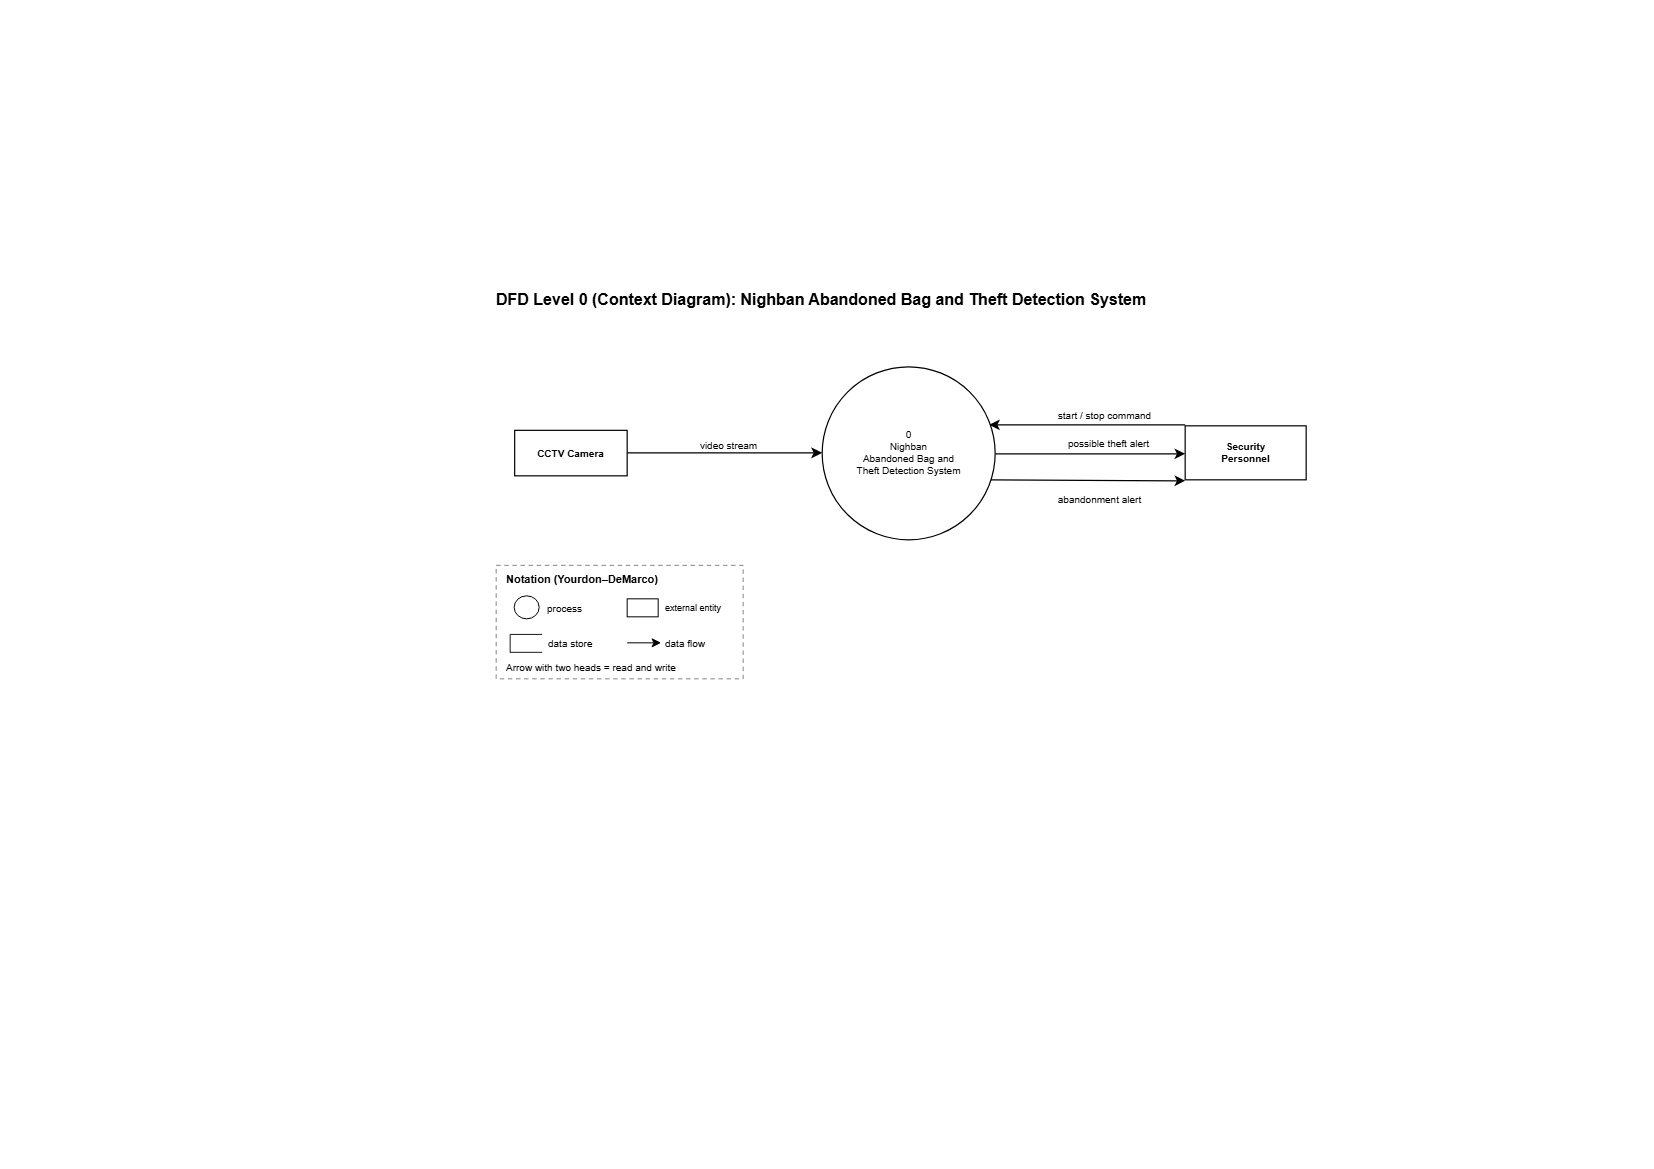

The diagram above was exported from draw.io. Its source (the exported page's mxGraphModel, read from the mxfile embedded in the PNG):
<mxGraphModel dx="980" dy="550" grid="1" gridSize="10" guides="1" tooltips="1" connect="1" arrows="1" fold="1" page="1" pageScale="1" pageWidth="827" pageHeight="1169" math="0" shadow="0">
  <root>
    <mxCell id="0" />
    <mxCell id="1" parent="0" />
    <mxCell id="hYysoNpNS7GHUTc3hJTO-1" edge="1" parent="1" style="endArrow=classic;startArrow=none;strokeColor=#000000;strokeWidth=1.3;rounded=0;html=1;endFill=1;endSize=7;" value="">
      <mxGeometry relative="1" as="geometry">
        <mxPoint x="626.6666412353516" y="452.3333435058594" as="sourcePoint" />
        <mxPoint x="821.6666412353516" y="452.3333435058594" as="targetPoint" />
      </mxGeometry>
    </mxCell>
    <mxCell id="hYysoNpNS7GHUTc3hJTO-2" edge="1" parent="1" style="endArrow=classic;startArrow=none;strokeColor=#000000;strokeWidth=1.2;rounded=0;html=1;endFill=1;endSize=7;" value="">
      <mxGeometry relative="1" as="geometry">
        <mxPoint x="1184.6666412353516" y="424.3333435058594" as="sourcePoint" />
        <mxPoint x="988.6666412353516" y="424.3333435058594" as="targetPoint" />
      </mxGeometry>
    </mxCell>
    <mxCell id="hYysoNpNS7GHUTc3hJTO-3" edge="1" parent="1" source="hYysoNpNS7GHUTc3hJTO-6" style="endArrow=classic;startArrow=none;strokeColor=#000000;strokeWidth=1.2;rounded=0;html=1;endFill=1;endSize=7;exitX=0.976;exitY=0.653;exitDx=0;exitDy=0;exitPerimeter=0;" value="">
      <mxGeometry relative="1" as="geometry">
        <mxPoint x="994.6666412353516" y="480.3333435058594" as="sourcePoint" />
        <mxPoint x="1184.6666412353516" y="480.3333435058594" as="targetPoint" />
      </mxGeometry>
    </mxCell>
    <mxCell id="hYysoNpNS7GHUTc3hJTO-4" edge="1" parent="1" style="endArrow=classic;startArrow=none;strokeColor=#000000;strokeWidth=1.2;rounded=0;html=1;endFill=1;endSize=7;" tooltip="The Monitoring Dashboard shows possible theft alerts (with a snapshot and time), which Security Personnel inspect and acknowledge. Pickup by a friend near the owner or a collected bag after acknowledgment is not treated as theft." value="">
      <mxGeometry relative="1" as="geometry">
        <mxPoint x="994.6666412353516" y="453.3333435058594" as="sourcePoint" />
        <mxPoint x="1184.6666412353516" y="453.3333435058594" as="targetPoint" />
      </mxGeometry>
    </mxCell>
    <mxCell id="hYysoNpNS7GHUTc3hJTO-5" parent="1" style="rounded=0;whiteSpace=wrap;html=1;fillColor=#FFFFFF;strokeColor=#000000;strokeWidth=1.2;fontFamily=Arial;fontSize=10;fontStyle=1;align=center;verticalAlign=middle;" value="CCTV Camera" vertex="1">
      <mxGeometry height="45.5" width="112.5" x="514.1666412353516" y="429.8333435058594" as="geometry" />
    </mxCell>
    <mxCell id="hYysoNpNS7GHUTc3hJTO-6" parent="1" style="ellipse;whiteSpace=wrap;html=1;fillColor=#FFFFFF;strokeColor=#000000;strokeWidth=1.2;" value="" vertex="1">
      <mxGeometry height="173" width="173" x="821.6666412353516" y="366.3333435058594" as="geometry" />
    </mxCell>
    <mxCell id="hYysoNpNS7GHUTc3hJTO-7" parent="1" style="rounded=0;whiteSpace=wrap;html=1;fillColor=#FFFFFF;strokeColor=#000000;strokeWidth=1.2;fontFamily=Arial;fontSize=10;fontStyle=1;align=center;verticalAlign=middle;" value="Security&lt;br&gt;Personnel" vertex="1">
      <mxGeometry height="54" width="121" x="1184.6666412353516" y="425.3333435058594" as="geometry" />
    </mxCell>
    <mxCell id="hYysoNpNS7GHUTc3hJTO-8" parent="1" style="text;html=1;strokeColor=none;fillColor=none;whiteSpace=nowrap;overflow=visible;fontFamily=Arial;fontSize=16;fontStyle=1;align=left;verticalAlign=middle;spacing=0;" value="DFD Level 0 (Context Diagram): Nighban Abandoned Bag and Theft Detection System" vertex="1">
      <mxGeometry height="30" width="809" x="495.66664123535156" y="284.3333435058594" as="geometry" />
    </mxCell>
    <mxCell id="hYysoNpNS7GHUTc3hJTO-9" parent="1" style="text;html=1;strokeColor=none;fillColor=none;whiteSpace=nowrap;overflow=visible;fontFamily=Arial;fontSize=10;fontStyle=0;align=center;verticalAlign=middle;spacing=0;" value="video stream" vertex="1">
      <mxGeometry height="19" width="69" x="693.6666412353516" y="435.3333435058594" as="geometry" />
    </mxCell>
    <mxCell id="hYysoNpNS7GHUTc3hJTO-10" parent="1" style="text;html=1;strokeColor=none;fillColor=none;whiteSpace=nowrap;overflow=visible;fontFamily=Arial;fontSize=10;fontStyle=0;align=center;verticalAlign=middle;spacing=0;" value="start / stop command" vertex="1">
      <mxGeometry height="17" width="119" x="1044.6666412353516" y="406.3333435058594" as="geometry" />
    </mxCell>
    <mxCell id="hYysoNpNS7GHUTc3hJTO-11" parent="1" style="text;html=1;strokeColor=none;fillColor=none;whiteSpace=nowrap;overflow=visible;fontFamily=Arial;fontSize=10;fontStyle=0;align=center;verticalAlign=middle;spacing=0;" value="abandonment alert" vertex="1">
      <mxGeometry height="17" width="96" x="1050.6666412353516" y="490.3333435058594" as="geometry" />
    </mxCell>
    <mxCell id="hYysoNpNS7GHUTc3hJTO-12" parent="1" style="text;html=1;strokeColor=none;fillColor=none;whiteSpace=wrap;overflow=visible;fontFamily=Arial;fontSize=10;fontStyle=0;align=center;verticalAlign=middle;spacing=0;" tooltip="Nighban uses YOLO and ByteTrack on the CCTV stream to detect both abandoned bags and possible theft. Theft requires an owned bag to be carried by a verified non-owner while its owner is away, with movement/time thresholds and CLIP fingerprint comparison. Alerts contain snapshot, timestamp, and type; no video recording." value="0&lt;br&gt;Nighban&lt;br&gt;Abandoned Bag and&lt;br&gt;Theft Detection System" vertex="1">
      <mxGeometry height="64" width="147" x="834.6666412353516" y="420.3333435058594" as="geometry" />
    </mxCell>
    <mxCell id="hYysoNpNS7GHUTc3hJTO-13" parent="1" style="text;html=1;strokeColor=none;fillColor=none;whiteSpace=nowrap;overflow=visible;fontFamily=Arial;fontSize=10;fontStyle=0;align=center;verticalAlign=middle;spacing=0;" value="possible theft alert" vertex="1">
      <mxGeometry height="16" width="121" x="1047.6666412353516" y="435.3333435058594" as="geometry" />
    </mxCell>
    <mxCell id="hYysoNpNS7GHUTc3hJTO-14" parent="1" style="rounded=0;whiteSpace=wrap;html=1;fillColor=none;strokeColor=#777777;strokeWidth=0.9;dashed=1;dashPattern=5 4;" value="" vertex="1">
      <mxGeometry height="113.5" width="247" x="495.66664123535156" y="564.8333435058594" as="geometry" />
    </mxCell>
    <mxCell id="hYysoNpNS7GHUTc3hJTO-15" parent="1" style="text;html=1;strokeColor=none;fillColor=none;whiteSpace=nowrap;overflow=visible;fontFamily=Arial;fontSize=11;fontStyle=1;align=left;verticalAlign=middle;spacing=0;" value="Notation (Yourdon–DeMarco)" vertex="1">
      <mxGeometry height="17" width="194" x="505.66664123535156" y="570.3333435058594" as="geometry" />
    </mxCell>
    <mxCell id="hYysoNpNS7GHUTc3hJTO-16" parent="1" style="ellipse;whiteSpace=wrap;html=1;fillColor=#FFFFFF;strokeColor=#000000;strokeWidth=1;" value="" vertex="1">
      <mxGeometry height="23" width="25" x="513.6666412353516" y="595.3333435058594" as="geometry" />
    </mxCell>
    <mxCell id="hYysoNpNS7GHUTc3hJTO-17" parent="1" style="text;html=1;strokeColor=none;fillColor=none;whiteSpace=nowrap;overflow=visible;fontFamily=Arial;fontSize=10;fontStyle=0;align=left;verticalAlign=middle;spacing=0;" value="process" vertex="1">
      <mxGeometry height="18" width="56" x="546.6666412353516" y="599.3333435058594" as="geometry" />
    </mxCell>
    <mxCell id="hYysoNpNS7GHUTc3hJTO-18" parent="1" style="rounded=0;whiteSpace=wrap;html=1;fillColor=#FFFFFF;strokeColor=#000000;strokeWidth=1;" value="" vertex="1">
      <mxGeometry height="18" width="31" x="626.6666412353516" y="598.3333435058594" as="geometry" />
    </mxCell>
    <mxCell id="hYysoNpNS7GHUTc3hJTO-19" parent="1" style="text;html=1;strokeColor=none;fillColor=none;whiteSpace=nowrap;overflow=visible;fontFamily=Arial;fontSize=9;fontStyle=0;align=left;verticalAlign=middle;spacing=0;" value="external entity" vertex="1">
      <mxGeometry height="17" width="69" x="664.6666412353516" y="599.3333435058594" as="geometry" />
    </mxCell>
    <mxCell id="hYysoNpNS7GHUTc3hJTO-20" edge="1" parent="1" style="endArrow=none;startArrow=none;strokeColor=#000000;strokeWidth=0.9;rounded=0;html=1;" value="">
      <mxGeometry relative="1" as="geometry">
        <mxPoint x="509.66664123535156" y="633.9333435058594" as="sourcePoint" />
        <mxPoint x="541.6666412353516" y="633.9333435058594" as="targetPoint" />
      </mxGeometry>
    </mxCell>
    <mxCell id="hYysoNpNS7GHUTc3hJTO-21" edge="1" parent="1" style="endArrow=none;startArrow=none;strokeColor=#000000;strokeWidth=0.9;rounded=0;html=1;" value="">
      <mxGeometry relative="1" as="geometry">
        <mxPoint x="509.66664123535156" y="633.9333435058594" as="sourcePoint" />
        <mxPoint x="509.66664123535156" y="652.3333435058594" as="targetPoint" />
      </mxGeometry>
    </mxCell>
    <mxCell id="hYysoNpNS7GHUTc3hJTO-22" edge="1" parent="1" style="endArrow=none;startArrow=none;strokeColor=#000000;strokeWidth=0.9;rounded=0;html=1;" value="">
      <mxGeometry relative="1" as="geometry">
        <mxPoint x="509.66664123535156" y="651.8333435058594" as="sourcePoint" />
        <mxPoint x="541.6666412353516" y="651.8333435058594" as="targetPoint" />
      </mxGeometry>
    </mxCell>
    <mxCell id="hYysoNpNS7GHUTc3hJTO-23" parent="1" style="text;html=1;strokeColor=none;fillColor=none;whiteSpace=nowrap;overflow=visible;fontFamily=Arial;fontSize=10;fontStyle=0;align=left;verticalAlign=middle;spacing=0;" value="data store" vertex="1">
      <mxGeometry height="21" width="70" x="547.6666412353516" y="632.3333435058594" as="geometry" />
    </mxCell>
    <mxCell id="hYysoNpNS7GHUTc3hJTO-24" edge="1" parent="1" style="endArrow=classic;startArrow=none;strokeColor=#000000;strokeWidth=1;rounded=0;html=1;endFill=1;endSize=7;" value="">
      <mxGeometry relative="1" as="geometry">
        <mxPoint x="626.6666412353516" y="642.3333435058594" as="sourcePoint" />
        <mxPoint x="660.6666412353516" y="642.3333435058594" as="targetPoint" />
      </mxGeometry>
    </mxCell>
    <mxCell id="hYysoNpNS7GHUTc3hJTO-25" parent="1" style="text;html=1;strokeColor=none;fillColor=none;whiteSpace=nowrap;overflow=visible;fontFamily=Arial;fontSize=10;fontStyle=0;align=left;verticalAlign=middle;spacing=0;" value="data flow" vertex="1">
      <mxGeometry height="21" width="65" x="664.6666412353516" y="632.3333435058594" as="geometry" />
    </mxCell>
    <mxCell id="hYysoNpNS7GHUTc3hJTO-26" parent="1" style="text;html=1;strokeColor=none;fillColor=none;whiteSpace=nowrap;overflow=visible;fontFamily=Arial;fontSize=10;fontStyle=0;align=left;verticalAlign=middle;spacing=0;" value="Arrow with two heads = read and write" vertex="1">
      <mxGeometry height="19" width="212" x="505.66664123535156" y="657.3333435058594" as="geometry" />
    </mxCell>
  </root>
</mxGraphModel>